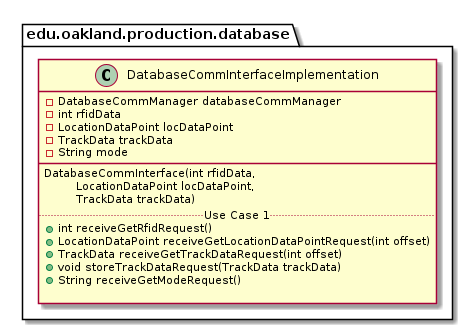

The diagram above was rendered by PlantUML. Its source (embedded in the PNG):
@startuml DatabaseCommInterfaceImplementation

package edu.oakland.production.database {
    class DatabaseCommInterfaceImplementation {
        - DatabaseCommManager databaseCommManager
    	- int rfidData
    	- LocationDataPoint locDataPoint
    	- TrackData trackData
    	- String mode
        __
        DatabaseCommInterface(int rfidData, 
        \tLocationDataPoint locDataPoint,
        \tTrackData trackData)
        .. Use Case 1 ..
        + int receiveGetRfidRequest()
        + LocationDataPoint receiveGetLocationDataPointRequest(int offset)
        + TrackData receiveGetTrackDataRequest(int offset)
        + void storeTrackDataRequest(TrackData trackData)
        + String receiveGetModeRequest()

    }
}

@enduml